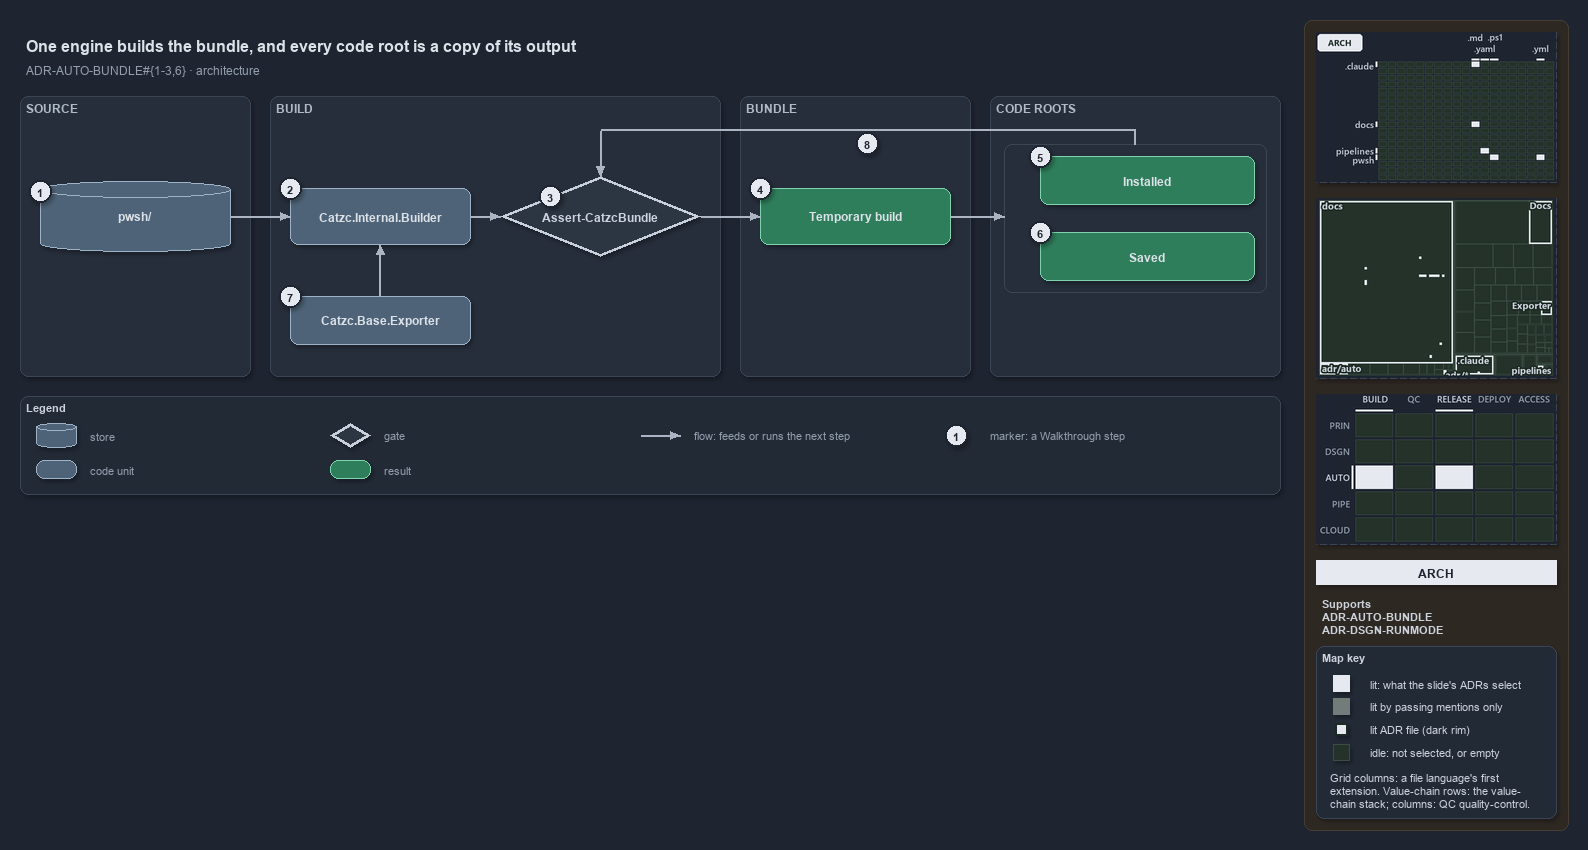

The diagram above was exported from draw.io. Its source (the exported page's mxGraphModel, read from the mxfile embedded in the PNG):
<mxGraphModel dx="1024" dy="768" grid="0" gridSize="10" guides="1" tooltips="1" connect="1" arrows="1" fold="1" page="1" pageScale="1" pageWidth="1572" pageHeight="600" background="#1E2430" math="0" shadow="1">
  <root>
    <mxCell id="0" />
    <mxCell id="1" parent="0" />
    <mxCell id="sidebar-bg" value="" style="rounded=1;arcSize=2;html=1;fillColor=#2E2823;strokeColor=#453C33;shadow=0;" vertex="1" parent="1">
      <mxGeometry x="1304" y="4" width="264" height="810" as="geometry" />
    </mxCell>
    <mxCell id="title" value="One engine builds the bundle, and every code root is a copy of its output" style="text;html=1;align=left;verticalAlign=middle;fontSize=16;fontStyle=1;fontColor=#DDE2E9;" vertex="1" parent="1">
      <mxGeometry x="20" y="14" width="1260" height="30" as="geometry" />
    </mxCell>
    <mxCell id="subtitle" value="ADR-AUTO-BUNDLE#{1-3,6} &amp;#183; architecture" style="text;html=1;align=left;verticalAlign=middle;fontSize=12;fontColor=#949FAE;" vertex="1" parent="1">
      <mxGeometry x="20" y="44" width="1240" height="20" as="geometry" />
    </mxCell>
    <mxCell id="band-source" value="SOURCE" style="rounded=1;html=1;arcSize=3;fillColor=#262E3B;strokeColor=#3A4555;verticalAlign=top;align=left;spacingLeft=8;fontStyle=1;fontSize=12;fontColor=#B0BAC7;" vertex="1" parent="1">
      <mxGeometry x="20" y="80" width="230" height="280" as="geometry" />
    </mxCell>
    <mxCell id="band-build" value="BUILD" style="rounded=1;html=1;arcSize=3;fillColor=#262E3B;strokeColor=#3A4555;verticalAlign=top;align=left;spacingLeft=8;fontStyle=1;fontSize=12;fontColor=#B0BAC7;" vertex="1" parent="1">
      <mxGeometry x="270" y="80" width="450" height="280" as="geometry" />
    </mxCell>
    <mxCell id="band-bundle" value="BUNDLE" style="rounded=1;html=1;arcSize=3;fillColor=#262E3B;strokeColor=#3A4555;verticalAlign=top;align=left;spacingLeft=8;fontStyle=1;fontSize=12;fontColor=#B0BAC7;" vertex="1" parent="1">
      <mxGeometry x="740" y="80" width="230" height="280" as="geometry" />
    </mxCell>
    <mxCell id="band-roots" value="CODE ROOTS" style="rounded=1;html=1;arcSize=3;fillColor=#262E3B;strokeColor=#3A4555;verticalAlign=top;align=left;spacingLeft=8;fontStyle=1;fontSize=12;fontColor=#B0BAC7;" vertex="1" parent="1">
      <mxGeometry x="990" y="80" width="290" height="280" as="geometry" />
    </mxCell>
    <mxCell id="g-source" value="&lt;b&gt;pwsh/&lt;/b&gt;" style="shape=cylinder3;boundedLbl=1;backgroundOutline=1;size=8;whiteSpace=wrap;html=1;fillColor=#4E6378;strokeColor=#9FB3C8;fontColor=#DDE2E9;fontSize=12;" vertex="1" parent="1">
      <mxGeometry x="40" y="165" width="190" height="70" as="geometry" />
    </mxCell>
    <mxCell id="g-engine" value="&lt;b&gt;Catzc.Internal.Builder&lt;/b&gt;" style="rounded=1;whiteSpace=wrap;html=1;arcSize=20;fillColor=#4E6378;strokeColor=#9FB3C8;fontColor=#DDE2E9;fontSize=12;" vertex="1" parent="1">
      <mxGeometry x="290" y="172" width="180" height="56" as="geometry" />
    </mxCell>
    <mxCell id="g-guard" value="&lt;b&gt;Assert-CatzcBundle&lt;/b&gt;" style="rhombus;whiteSpace=wrap;html=1;fillColor=#2C3542;strokeColor=#C7D0DB;strokeWidth=3;fontSize=12;fontColor=#CDD3DC;" vertex="1" parent="1">
      <mxGeometry x="500" y="160" width="200" height="80" as="geometry" />
    </mxCell>
    <mxCell id="g-temporary" value="&lt;b&gt;Temporary build&lt;/b&gt;" style="rounded=1;whiteSpace=wrap;html=1;arcSize=20;fillColor=#2E7D5B;strokeColor=#7FD3AE;fontColor=#DDE2E9;fontSize=12;" vertex="1" parent="1">
      <mxGeometry x="760" y="172" width="190" height="56" as="geometry" />
    </mxCell>
    <mxCell id="frame-roots" value="" style="rounded=1;html=1;arcSize=6;fillColor=none;strokeColor=#3A4555;" vertex="1" parent="1">
      <mxGeometry x="1004" y="128" width="262" height="148" as="geometry" />
    </mxCell>
    <mxCell id="g-installed" value="&lt;b&gt;Installed&lt;/b&gt;" style="rounded=1;whiteSpace=wrap;html=1;arcSize=20;fillColor=#2E7D5B;strokeColor=#7FD3AE;fontColor=#DDE2E9;fontSize=12;" vertex="1" parent="1">
      <mxGeometry x="1040" y="140" width="214" height="48" as="geometry" />
    </mxCell>
    <mxCell id="g-saved" value="&lt;b&gt;Saved&lt;/b&gt;" style="rounded=1;whiteSpace=wrap;html=1;arcSize=20;fillColor=#2E7D5B;strokeColor=#7FD3AE;fontColor=#DDE2E9;fontSize=12;" vertex="1" parent="1">
      <mxGeometry x="1040" y="216" width="214" height="48" as="geometry" />
    </mxCell>
    <mxCell id="g-exporter" value="&lt;b&gt;Catzc.Base.Exporter&lt;/b&gt;" style="rounded=1;whiteSpace=wrap;html=1;arcSize=20;fillColor=#4E6378;strokeColor=#9FB3C8;fontColor=#DDE2E9;fontSize=12;" vertex="1" parent="1">
      <mxGeometry x="290" y="280" width="180" height="48" as="geometry" />
    </mxCell>
    <mxCell id="p-edge-source-engine-a" value="" style="text;html=1;strokeColor=none;fillColor=none;" vertex="1" parent="1">
      <mxGeometry x="230" y="200" width="1" height="1" as="geometry" />
    </mxCell>
    <mxCell id="p-edge-source-engine-b" value="" style="text;html=1;strokeColor=none;fillColor=none;" vertex="1" parent="1">
      <mxGeometry x="290" y="200" width="1" height="1" as="geometry" />
    </mxCell>
    <mxCell id="edge-source-engine" value="" style="edgeStyle=orthogonalEdgeStyle;rounded=1;html=1;fontSize=10;endArrow=block;strokeColor=#AAB4C3;fontColor=#CDD3DC;shadow=0;" edge="1" parent="1" source="p-edge-source-engine-a" target="p-edge-source-engine-b">
      <mxGeometry relative="1" as="geometry" />
    </mxCell>
    <mxCell id="p-edge-engine-guard-a" value="" style="text;html=1;strokeColor=none;fillColor=none;" vertex="1" parent="1">
      <mxGeometry x="470" y="200" width="1" height="1" as="geometry" />
    </mxCell>
    <mxCell id="p-edge-engine-guard-b" value="" style="text;html=1;strokeColor=none;fillColor=none;" vertex="1" parent="1">
      <mxGeometry x="500" y="200" width="1" height="1" as="geometry" />
    </mxCell>
    <mxCell id="edge-engine-guard" value="" style="edgeStyle=orthogonalEdgeStyle;rounded=1;html=1;fontSize=10;endArrow=block;strokeColor=#AAB4C3;fontColor=#CDD3DC;shadow=0;" edge="1" parent="1" source="p-edge-engine-guard-a" target="p-edge-engine-guard-b">
      <mxGeometry relative="1" as="geometry" />
    </mxCell>
    <mxCell id="p-edge-guard-temporary-a" value="" style="text;html=1;strokeColor=none;fillColor=none;" vertex="1" parent="1">
      <mxGeometry x="700" y="200" width="1" height="1" as="geometry" />
    </mxCell>
    <mxCell id="p-edge-guard-temporary-b" value="" style="text;html=1;strokeColor=none;fillColor=none;" vertex="1" parent="1">
      <mxGeometry x="760" y="200" width="1" height="1" as="geometry" />
    </mxCell>
    <mxCell id="edge-guard-temporary" value="" style="edgeStyle=orthogonalEdgeStyle;rounded=1;html=1;fontSize=10;endArrow=block;strokeColor=#AAB4C3;fontColor=#CDD3DC;shadow=0;" edge="1" parent="1" source="p-edge-guard-temporary-a" target="p-edge-guard-temporary-b">
      <mxGeometry relative="1" as="geometry" />
    </mxCell>
    <mxCell id="p-edge-temporary-roots-a" value="" style="text;html=1;strokeColor=none;fillColor=none;" vertex="1" parent="1">
      <mxGeometry x="950" y="200" width="1" height="1" as="geometry" />
    </mxCell>
    <mxCell id="p-edge-temporary-roots-b" value="" style="text;html=1;strokeColor=none;fillColor=none;" vertex="1" parent="1">
      <mxGeometry x="1004" y="200" width="1" height="1" as="geometry" />
    </mxCell>
    <mxCell id="edge-temporary-roots" value="" style="edgeStyle=orthogonalEdgeStyle;rounded=1;html=1;fontSize=10;endArrow=block;strokeColor=#AAB4C3;fontColor=#CDD3DC;shadow=0;" edge="1" parent="1" source="p-edge-temporary-roots-a" target="p-edge-temporary-roots-b">
      <mxGeometry relative="1" as="geometry" />
    </mxCell>
    <mxCell id="p-edge-exporter-engine-a" value="" style="text;html=1;strokeColor=none;fillColor=none;" vertex="1" parent="1">
      <mxGeometry x="380" y="280" width="1" height="1" as="geometry" />
    </mxCell>
    <mxCell id="p-edge-exporter-engine-b" value="" style="text;html=1;strokeColor=none;fillColor=none;" vertex="1" parent="1">
      <mxGeometry x="380" y="228" width="1" height="1" as="geometry" />
    </mxCell>
    <mxCell id="edge-exporter-engine" value="" style="edgeStyle=orthogonalEdgeStyle;rounded=1;html=1;fontSize=10;endArrow=block;strokeColor=#AAB4C3;fontColor=#CDD3DC;shadow=0;" edge="1" parent="1" source="p-edge-exporter-engine-a" target="p-edge-exporter-engine-b">
      <mxGeometry relative="1" as="geometry" />
    </mxCell>
    <mxCell id="p-edge-roots-guard-0" value="" style="text;html=1;strokeColor=none;fillColor=none;" vertex="1" parent="1">
      <mxGeometry x="1135" y="128" width="1" height="1" as="geometry" />
    </mxCell>
    <mxCell id="p-edge-roots-guard-1" value="" style="text;html=1;strokeColor=none;fillColor=none;" vertex="1" parent="1">
      <mxGeometry x="1135" y="114" width="1" height="1" as="geometry" />
    </mxCell>
    <mxCell id="p-edge-roots-guard-2" value="" style="text;html=1;strokeColor=none;fillColor=none;" vertex="1" parent="1">
      <mxGeometry x="600" y="114" width="1" height="1" as="geometry" />
    </mxCell>
    <mxCell id="p-edge-roots-guard-3" value="" style="text;html=1;strokeColor=none;fillColor=none;" vertex="1" parent="1">
      <mxGeometry x="600" y="160" width="1" height="1" as="geometry" />
    </mxCell>
    <mxCell id="edge-roots-guard-seg1" value="" style="edgeStyle=orthogonalEdgeStyle;rounded=1;html=1;fontSize=10;endArrow=none;strokeColor=#AAB4C3;fontColor=#CDD3DC;shadow=0;" edge="1" parent="1" source="p-edge-roots-guard-0" target="p-edge-roots-guard-1">
      <mxGeometry relative="1" as="geometry" />
    </mxCell>
    <mxCell id="edge-roots-guard-seg2" value="" style="edgeStyle=orthogonalEdgeStyle;rounded=1;html=1;fontSize=10;endArrow=none;strokeColor=#AAB4C3;fontColor=#CDD3DC;shadow=0;" edge="1" parent="1" source="p-edge-roots-guard-1" target="p-edge-roots-guard-2">
      <mxGeometry relative="1" as="geometry" />
    </mxCell>
    <mxCell id="edge-roots-guard" value="" style="edgeStyle=orthogonalEdgeStyle;rounded=1;html=1;fontSize=10;endArrow=block;strokeColor=#AAB4C3;fontColor=#CDD3DC;shadow=0;" edge="1" parent="1" source="p-edge-roots-guard-2" target="p-edge-roots-guard-3">
      <mxGeometry relative="1" as="geometry" />
    </mxCell>
    <mxCell id="mark-1" value="1" style="ellipse;html=1;fillColor=#E6EAF0;strokeColor=#1E2430;strokeWidth=2;fontColor=#1E2430;fontStyle=1;fontSize=11;" vertex="1" parent="1">
      <mxGeometry x="29" y="164" width="22" height="22" as="geometry" />
    </mxCell>
    <mxCell id="mark-2" value="2" style="ellipse;html=1;fillColor=#E6EAF0;strokeColor=#1E2430;strokeWidth=2;fontColor=#1E2430;fontStyle=1;fontSize=11;" vertex="1" parent="1">
      <mxGeometry x="279" y="161" width="22" height="22" as="geometry" />
    </mxCell>
    <mxCell id="mark-3" value="3" style="ellipse;html=1;fillColor=#E6EAF0;strokeColor=#1E2430;strokeWidth=2;fontColor=#1E2430;fontStyle=1;fontSize=11;" vertex="1" parent="1">
      <mxGeometry x="539.0" y="169.0" width="22" height="22" as="geometry" />
    </mxCell>
    <mxCell id="mark-4" value="4" style="ellipse;html=1;fillColor=#E6EAF0;strokeColor=#1E2430;strokeWidth=2;fontColor=#1E2430;fontStyle=1;fontSize=11;" vertex="1" parent="1">
      <mxGeometry x="749" y="161" width="22" height="22" as="geometry" />
    </mxCell>
    <mxCell id="mark-5" value="5" style="ellipse;html=1;fillColor=#E6EAF0;strokeColor=#1E2430;strokeWidth=2;fontColor=#1E2430;fontStyle=1;fontSize=11;" vertex="1" parent="1">
      <mxGeometry x="1029" y="129" width="22" height="22" as="geometry" />
    </mxCell>
    <mxCell id="mark-6" value="6" style="ellipse;html=1;fillColor=#E6EAF0;strokeColor=#1E2430;strokeWidth=2;fontColor=#1E2430;fontStyle=1;fontSize=11;" vertex="1" parent="1">
      <mxGeometry x="1029" y="205" width="22" height="22" as="geometry" />
    </mxCell>
    <mxCell id="mark-7" value="7" style="ellipse;html=1;fillColor=#E6EAF0;strokeColor=#1E2430;strokeWidth=2;fontColor=#1E2430;fontStyle=1;fontSize=11;" vertex="1" parent="1">
      <mxGeometry x="279" y="269" width="22" height="22" as="geometry" />
    </mxCell>
    <mxCell id="mark-8" value="8" style="ellipse;html=1;fillColor=#E6EAF0;strokeColor=#1E2430;strokeWidth=2;fontColor=#1E2430;fontStyle=1;fontSize=11;" vertex="1" parent="1">
      <mxGeometry x="856" y="116" width="22" height="22" as="geometry" />
    </mxCell>
    <mxCell id="legend" value="&lt;b&gt;Legend&lt;/b&gt;" style="rounded=1;whiteSpace=wrap;html=1;arcSize=6;fillColor=#222A36;strokeColor=#3A4555;align=left;verticalAlign=top;spacing=8;fontSize=11;fontColor=#CDD3DC;" vertex="1" parent="1">
      <mxGeometry x="20" y="380" width="1260" height="98" as="geometry" />
    </mxCell>
    <mxCell id="legend-1-1" value="" style="shape=cylinder3;boundedLbl=1;backgroundOutline=1;size=8;whiteSpace=wrap;html=1;fillColor=#4E6378;strokeColor=#9FB3C8;fontColor=#DDE2E9;" vertex="1" parent="1">
      <mxGeometry x="36" y="407" width="40" height="24" as="geometry" />
    </mxCell>
    <mxCell id="legend-1-1-text" value="store" style="text;html=1;align=left;verticalAlign=middle;fontSize=11;fontColor=#949FAE;" vertex="1" parent="1">
      <mxGeometry x="84" y="409" width="240" height="20" as="geometry" />
    </mxCell>
    <mxCell id="legend-1-2" value="" style="rounded=1;whiteSpace=wrap;html=1;arcSize=20;fillColor=#4E6378;strokeColor=#9FB3C8;fontColor=#DDE2E9;" vertex="1" parent="1">
      <mxGeometry x="36" y="444" width="40" height="18" as="geometry" />
    </mxCell>
    <mxCell id="legend-1-2-text" value="code unit" style="text;html=1;align=left;verticalAlign=middle;fontSize=11;fontColor=#949FAE;" vertex="1" parent="1">
      <mxGeometry x="84" y="443" width="240" height="20" as="geometry" />
    </mxCell>
    <mxCell id="legend-2-1" value="" style="rhombus;whiteSpace=wrap;html=1;fillColor=#2C3542;strokeColor=#C7D0DB;strokeWidth=3;fontColor=#CDD3DC;" vertex="1" parent="1">
      <mxGeometry x="330" y="407" width="40" height="24" as="geometry" />
    </mxCell>
    <mxCell id="legend-2-1-text" value="gate" style="text;html=1;align=left;verticalAlign=middle;fontSize=11;fontColor=#949FAE;" vertex="1" parent="1">
      <mxGeometry x="378" y="409" width="240" height="20" as="geometry" />
    </mxCell>
    <mxCell id="legend-2-2" value="" style="rounded=1;whiteSpace=wrap;html=1;arcSize=20;fillColor=#2E7D5B;strokeColor=#7FD3AE;fontColor=#DDE2E9;" vertex="1" parent="1">
      <mxGeometry x="330" y="444" width="40" height="18" as="geometry" />
    </mxCell>
    <mxCell id="legend-2-2-text" value="result" style="text;html=1;align=left;verticalAlign=middle;fontSize=11;fontColor=#949FAE;" vertex="1" parent="1">
      <mxGeometry x="378" y="443" width="240" height="20" as="geometry" />
    </mxCell>
    <mxCell id="legend-3-1-a" value="" style="text;html=1;strokeColor=none;fillColor=none;" vertex="1" parent="1">
      <mxGeometry x="640" y="419" width="1" height="1" as="geometry" />
    </mxCell>
    <mxCell id="legend-3-1-b" value="" style="text;html=1;strokeColor=none;fillColor=none;" vertex="1" parent="1">
      <mxGeometry x="680" y="419" width="1" height="1" as="geometry" />
    </mxCell>
    <mxCell id="legend-3-1" value="" style="edgeStyle=orthogonalEdgeStyle;rounded=1;html=1;fontSize=10;endArrow=block;strokeColor=#AAB4C3;fontColor=#CDD3DC;shadow=0;" edge="1" parent="1" source="legend-3-1-a" target="legend-3-1-b">
      <mxGeometry relative="1" as="geometry" />
    </mxCell>
    <mxCell id="legend-3-1-text" value="flow: feeds or runs the next step" style="text;html=1;align=left;verticalAlign=middle;fontSize=11;fontColor=#949FAE;" vertex="1" parent="1">
      <mxGeometry x="688" y="409" width="240" height="20" as="geometry" />
    </mxCell>
    <mxCell id="legend-4-1" value="1" style="ellipse;html=1;fillColor=#E6EAF0;strokeColor=#1E2430;strokeWidth=2;fontColor=#1E2430;fontStyle=1;fontSize=11;" vertex="1" parent="1">
      <mxGeometry x="945" y="408" width="22" height="22" as="geometry" />
    </mxCell>
    <mxCell id="legend-4-1-text" value="marker: a Walkthrough step" style="text;html=1;align=left;verticalAlign=middle;fontSize=11;fontColor=#949FAE;" vertex="1" parent="1">
      <mxGeometry x="984" y="409" width="240" height="20" as="geometry" />
    </mxCell>
    <mxCell id="minimap-grid" value="" style="shape=image;html=1;imageAspect=0;aspect=fixed;verticalLabelPosition=bottom;strokeColor=#3A4555;dashed=1;fillColor=#222A36;image=data:image/png,(base64 omitted: 10700 chars);" vertex="1" parent="1">
      <mxGeometry x="1316" y="16" width="240" height="150" as="geometry" />
    </mxCell>
    <mxCell id="minimap-tree" value="" style="shape=image;html=1;imageAspect=0;aspect=fixed;verticalLabelPosition=bottom;strokeColor=#3A4555;dashed=1;fillColor=#222A36;image=data:image/png,(base64 omitted: 15420 chars);" vertex="1" parent="1">
      <mxGeometry x="1316" y="182" width="240" height="180" as="geometry" />
    </mxCell>
    <mxCell id="minimap-chain" value="" style="shape=image;html=1;imageAspect=0;aspect=fixed;verticalLabelPosition=bottom;strokeColor=#3A4555;dashed=1;fillColor=#222A36;image=data:image/png,(base64 omitted: 13200 chars);" vertex="1" parent="1">
      <mxGeometry x="1316" y="378" width="240" height="150" as="geometry" />
    </mxCell>
    <mxCell id="lens-badge" value="ARCH" style="rounded=0;whiteSpace=wrap;html=1;align=center;verticalAlign=middle;fontSize=12;fontStyle=1;fontColor=#1E2430;fillColor=#E6EAF0;strokeColor=none;" vertex="1" parent="1">
      <mxGeometry x="1316" y="544" width="240" height="24" as="geometry" />
    </mxCell>
    <mxCell id="supports" value="&lt;b&gt;Supports&lt;/b&gt;&lt;br&gt;ADR-AUTO-BUNDLE&lt;br&gt;ADR-DSGN-RUNMODE" style="text;html=1;whiteSpace=wrap;align=left;verticalAlign=top;fontSize=11;fontColor=#CDD3DC;" vertex="1" parent="1">
      <mxGeometry x="1316" y="576" width="240" height="46" as="geometry" />
    </mxCell>
    <mxCell id="mapkey" value="&lt;b&gt;Map key&lt;/b&gt;" style="rounded=1;arcSize=6;whiteSpace=wrap;html=1;align=left;verticalAlign=top;fontSize=11;fontColor=#CDD3DC;fillColor=#222A36;strokeColor=#3A4555;spacingLeft=8;spacingTop=2;" vertex="1" parent="1">
      <mxGeometry x="1316" y="630" width="240" height="172" as="geometry" />
    </mxCell>
    <mxCell id="mapkey-lit" value="" style="rounded=0;html=1;fillColor=#E6EAF0;strokeColor=#E6EAF0;" vertex="1" parent="1">
      <mxGeometry x="1333.0" y="659.0" width="16" height="16" as="geometry" />
    </mxCell>
    <mxCell id="mapkey-lit-text" value="lit: what the slide's ADRs select" style="text;html=1;align=left;verticalAlign=middle;fontSize=11;fontColor=#CDD3DC;" vertex="1" parent="1">
      <mxGeometry x="1364" y="657" width="184" height="20" as="geometry" />
    </mxCell>
    <mxCell id="mapkey-touched" value="" style="rounded=0;html=1;fillColor=#727C79;strokeColor=#727C79;" vertex="1" parent="1">
      <mxGeometry x="1333.0" y="682.0" width="16" height="16" as="geometry" />
    </mxCell>
    <mxCell id="mapkey-touched-text" value="lit by passing mentions only" style="text;html=1;align=left;verticalAlign=middle;fontSize=11;fontColor=#CDD3DC;" vertex="1" parent="1">
      <mxGeometry x="1364" y="680" width="184" height="20" as="geometry" />
    </mxCell>
    <mxCell id="mapkey-adr" value="" style="rounded=0;html=1;fillColor=#E6EAF0;strokeColor=#1C2A24;strokeWidth=2;" vertex="1" parent="1">
      <mxGeometry x="1335.0" y="707.0" width="12" height="12" as="geometry" />
    </mxCell>
    <mxCell id="mapkey-adr-text" value="lit ADR file (dark rim)" style="text;html=1;align=left;verticalAlign=middle;fontSize=11;fontColor=#CDD3DC;" vertex="1" parent="1">
      <mxGeometry x="1364" y="703" width="184" height="20" as="geometry" />
    </mxCell>
    <mxCell id="mapkey-idle" value="" style="rounded=0;html=1;fillColor=#243229;strokeColor=#3B4D43;" vertex="1" parent="1">
      <mxGeometry x="1333.0" y="728.0" width="16" height="16" as="geometry" />
    </mxCell>
    <mxCell id="mapkey-idle-text" value="idle: not selected, or empty" style="text;html=1;align=left;verticalAlign=middle;fontSize=11;fontColor=#CDD3DC;" vertex="1" parent="1">
      <mxGeometry x="1364" y="726" width="184" height="20" as="geometry" />
    </mxCell>
    <mxCell id="mapkey-codes" value="Grid columns: a file language's first&lt;br&gt;extension. Value-chain rows: the value-&lt;br&gt;chain stack; columns: QC quality-control." style="text;html=1;align=left;verticalAlign=top;whiteSpace=wrap;fontSize=11;fontColor=#CDD3DC;" vertex="1" parent="1">
      <mxGeometry x="1324" y="750" width="224" height="46" as="geometry" />
    </mxCell>
  </root>
</mxGraphModel>